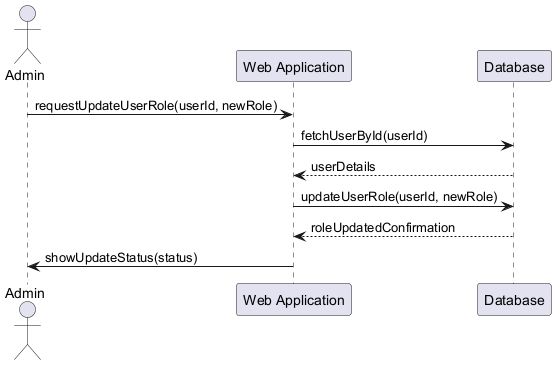

The diagram above was rendered by PlantUML. Its source (embedded in the PNG):
@startuml
actor Admin
participant "Web Application" as App
participant "Database" as DB

Admin -> App : requestUpdateUserRole(userId, newRole)
App -> DB : fetchUserById(userId)
DB --> App : userDetails
App -> DB : updateUserRole(userId, newRole)
DB --> App : roleUpdatedConfirmation
App -> Admin : showUpdateStatus(status)

@enduml